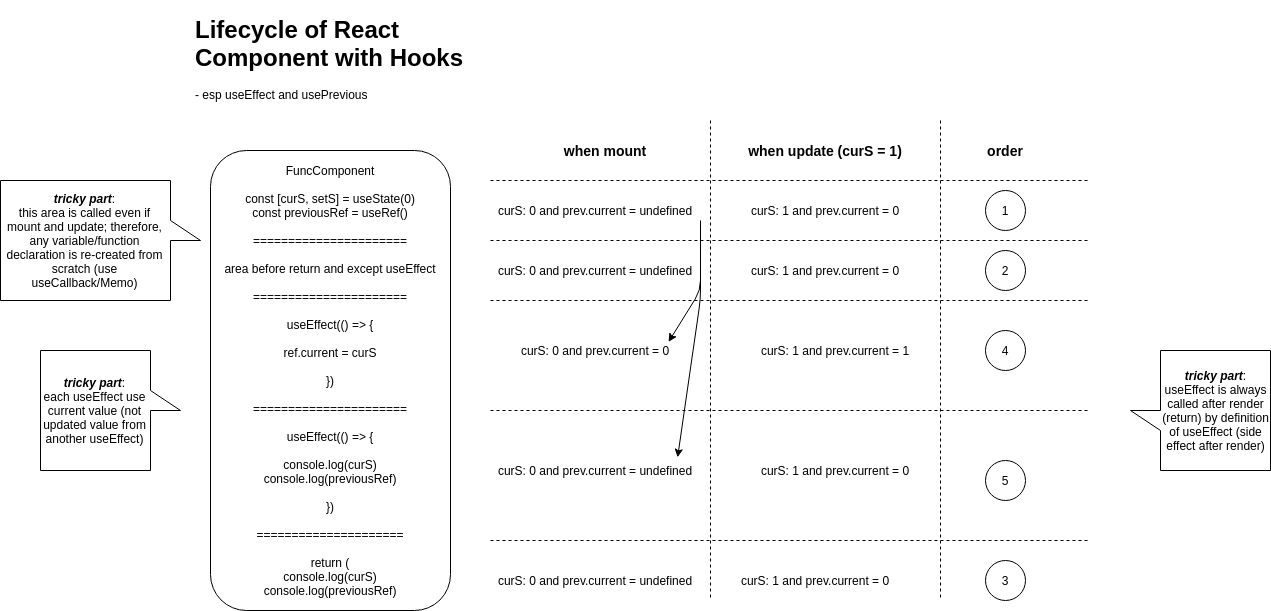

The diagram above was exported from draw.io. Its source (the exported page's mxGraphModel, read from the mxfile embedded in the PNG):
<mxGraphModel dx="2246" dy="791" grid="1" gridSize="10" guides="1" tooltips="1" connect="1" arrows="1" fold="1" page="1" pageScale="1" pageWidth="850" pageHeight="1100" math="0" shadow="0">
  <root>
    <mxCell id="0" />
    <mxCell id="1" parent="0" />
    <mxCell id="59gJDTFUEl5am8DvoNlJ-1" value="&lt;h1&gt;Lifecycle of React Component with Hooks&lt;/h1&gt;&lt;p&gt;- esp useEffect and usePrevious&lt;/p&gt;" style="text;html=1;strokeColor=none;fillColor=none;spacing=5;spacingTop=-20;whiteSpace=wrap;overflow=hidden;rounded=0;" vertex="1" parent="1">
      <mxGeometry x="20" y="10" width="300" height="120" as="geometry" />
    </mxCell>
    <mxCell id="59gJDTFUEl5am8DvoNlJ-2" value="FuncComponent&lt;br&gt;&lt;br&gt;const [curS, setS] = useState(0)&lt;br&gt;const previousRef = useRef()&lt;br&gt;&lt;br&gt;======================&lt;br&gt;&lt;br&gt;area before return and except useEffect&lt;br&gt;&lt;br&gt;======================&lt;br&gt;&lt;br&gt;useEffect(() =&amp;gt; {&lt;br&gt;&lt;br&gt;ref.current = curS&lt;br&gt;&lt;br&gt;})&lt;br&gt;&lt;br&gt;======================&lt;br&gt;&lt;br&gt;useEffect(() =&amp;gt; {&lt;br&gt;&lt;br&gt;console.log(curS)&lt;br&gt;console.log(previousRef)&lt;br&gt;&lt;br&gt;})&lt;br&gt;&lt;br&gt;=====================&lt;br&gt;&lt;br&gt;return (&lt;br&gt;console.log(curS)&lt;br&gt;console.log(previousRef)" style="rounded=1;whiteSpace=wrap;html=1;" vertex="1" parent="1">
      <mxGeometry x="40" y="150" width="240" height="460" as="geometry" />
    </mxCell>
    <mxCell id="59gJDTFUEl5am8DvoNlJ-4" value="" style="endArrow=none;dashed=1;html=1;" edge="1" parent="1">
      <mxGeometry width="50" height="50" relative="1" as="geometry">
        <mxPoint x="320" y="240" as="sourcePoint" />
        <mxPoint x="920" y="240" as="targetPoint" />
      </mxGeometry>
    </mxCell>
    <mxCell id="59gJDTFUEl5am8DvoNlJ-5" value="" style="endArrow=none;dashed=1;html=1;" edge="1" parent="1">
      <mxGeometry width="50" height="50" relative="1" as="geometry">
        <mxPoint x="320" y="410" as="sourcePoint" />
        <mxPoint x="920" y="410" as="targetPoint" />
      </mxGeometry>
    </mxCell>
    <mxCell id="59gJDTFUEl5am8DvoNlJ-6" value="" style="endArrow=none;dashed=1;html=1;" edge="1" parent="1">
      <mxGeometry width="50" height="50" relative="1" as="geometry">
        <mxPoint x="320" y="540" as="sourcePoint" />
        <mxPoint x="920" y="540" as="targetPoint" />
      </mxGeometry>
    </mxCell>
    <mxCell id="59gJDTFUEl5am8DvoNlJ-7" value="" style="endArrow=none;dashed=1;html=1;" edge="1" parent="1">
      <mxGeometry width="50" height="50" relative="1" as="geometry">
        <mxPoint x="320" y="180" as="sourcePoint" />
        <mxPoint x="920" y="180" as="targetPoint" />
      </mxGeometry>
    </mxCell>
    <mxCell id="59gJDTFUEl5am8DvoNlJ-8" value="" style="endArrow=none;dashed=1;html=1;" edge="1" parent="1">
      <mxGeometry width="50" height="50" relative="1" as="geometry">
        <mxPoint x="540" y="120" as="sourcePoint" />
        <mxPoint x="540" y="600" as="targetPoint" />
      </mxGeometry>
    </mxCell>
    <mxCell id="59gJDTFUEl5am8DvoNlJ-9" value="&lt;font style=&quot;font-size: 14px&quot;&gt;&lt;b&gt;when mount&lt;/b&gt;&lt;/font&gt;" style="text;html=1;strokeColor=none;fillColor=none;align=center;verticalAlign=middle;whiteSpace=wrap;rounded=0;" vertex="1" parent="1">
      <mxGeometry x="330" y="140" width="210" height="20" as="geometry" />
    </mxCell>
    <mxCell id="59gJDTFUEl5am8DvoNlJ-10" value="&lt;font style=&quot;font-size: 14px&quot;&gt;&lt;b&gt;when update (curS = 1)&lt;/b&gt;&lt;/font&gt;" style="text;html=1;strokeColor=none;fillColor=none;align=center;verticalAlign=middle;whiteSpace=wrap;rounded=0;" vertex="1" parent="1">
      <mxGeometry x="550" y="140" width="210" height="20" as="geometry" />
    </mxCell>
    <mxCell id="59gJDTFUEl5am8DvoNlJ-11" value="" style="endArrow=none;dashed=1;html=1;" edge="1" parent="1">
      <mxGeometry width="50" height="50" relative="1" as="geometry">
        <mxPoint x="770" y="120" as="sourcePoint" />
        <mxPoint x="770" y="600" as="targetPoint" />
      </mxGeometry>
    </mxCell>
    <mxCell id="59gJDTFUEl5am8DvoNlJ-12" value="&lt;span style=&quot;font-size: 14px&quot;&gt;&lt;b&gt;order&lt;/b&gt;&lt;/span&gt;" style="text;html=1;strokeColor=none;fillColor=none;align=center;verticalAlign=middle;whiteSpace=wrap;rounded=0;" vertex="1" parent="1">
      <mxGeometry x="780" y="140" width="110" height="20" as="geometry" />
    </mxCell>
    <mxCell id="59gJDTFUEl5am8DvoNlJ-14" value="1" style="ellipse;whiteSpace=wrap;html=1;aspect=fixed;" vertex="1" parent="1">
      <mxGeometry x="815" y="190" width="40" height="40" as="geometry" />
    </mxCell>
    <mxCell id="59gJDTFUEl5am8DvoNlJ-15" value="2" style="ellipse;whiteSpace=wrap;html=1;aspect=fixed;" vertex="1" parent="1">
      <mxGeometry x="815" y="250" width="40" height="40" as="geometry" />
    </mxCell>
    <mxCell id="59gJDTFUEl5am8DvoNlJ-17" value="" style="endArrow=none;dashed=1;html=1;" edge="1" parent="1">
      <mxGeometry width="50" height="50" relative="1" as="geometry">
        <mxPoint x="320" y="300" as="sourcePoint" />
        <mxPoint x="920" y="300" as="targetPoint" />
      </mxGeometry>
    </mxCell>
    <mxCell id="59gJDTFUEl5am8DvoNlJ-18" value="3" style="ellipse;whiteSpace=wrap;html=1;aspect=fixed;" vertex="1" parent="1">
      <mxGeometry x="815" y="560" width="40" height="40" as="geometry" />
    </mxCell>
    <mxCell id="59gJDTFUEl5am8DvoNlJ-19" value="4" style="ellipse;whiteSpace=wrap;html=1;aspect=fixed;" vertex="1" parent="1">
      <mxGeometry x="815" y="330" width="40" height="40" as="geometry" />
    </mxCell>
    <mxCell id="59gJDTFUEl5am8DvoNlJ-20" value="5" style="ellipse;whiteSpace=wrap;html=1;aspect=fixed;" vertex="1" parent="1">
      <mxGeometry x="815" y="460" width="40" height="40" as="geometry" />
    </mxCell>
    <mxCell id="59gJDTFUEl5am8DvoNlJ-21" value="curS: 0 and prev.current = undefined" style="text;html=1;strokeColor=none;fillColor=none;align=center;verticalAlign=middle;whiteSpace=wrap;rounded=0;" vertex="1" parent="1">
      <mxGeometry x="320" y="200" width="210" height="20" as="geometry" />
    </mxCell>
    <mxCell id="59gJDTFUEl5am8DvoNlJ-22" value="curS: 0 and prev.current = undefined" style="text;html=1;strokeColor=none;fillColor=none;align=center;verticalAlign=middle;whiteSpace=wrap;rounded=0;" vertex="1" parent="1">
      <mxGeometry x="320" y="260" width="210" height="20" as="geometry" />
    </mxCell>
    <mxCell id="59gJDTFUEl5am8DvoNlJ-23" value="curS: 0 and prev.current = undefined" style="text;html=1;strokeColor=none;fillColor=none;align=center;verticalAlign=middle;whiteSpace=wrap;rounded=0;" vertex="1" parent="1">
      <mxGeometry x="320" y="570" width="210" height="20" as="geometry" />
    </mxCell>
    <mxCell id="59gJDTFUEl5am8DvoNlJ-24" value="curS: 0 and prev.current = 0" style="text;html=1;strokeColor=none;fillColor=none;align=center;verticalAlign=middle;whiteSpace=wrap;rounded=0;" vertex="1" parent="1">
      <mxGeometry x="320" y="340" width="210" height="20" as="geometry" />
    </mxCell>
    <mxCell id="59gJDTFUEl5am8DvoNlJ-25" value="curS: 0 and prev.current = undefined" style="text;html=1;strokeColor=none;fillColor=none;align=center;verticalAlign=middle;whiteSpace=wrap;rounded=0;" vertex="1" parent="1">
      <mxGeometry x="320" y="460" width="210" height="20" as="geometry" />
    </mxCell>
    <mxCell id="59gJDTFUEl5am8DvoNlJ-26" value="&lt;b&gt;&lt;i&gt;tricky part&lt;/i&gt;&lt;/b&gt;:&lt;br&gt;each useEffect use current value (not updated value from another useEffect)" style="shape=callout;whiteSpace=wrap;html=1;perimeter=calloutPerimeter;direction=north;" vertex="1" parent="1">
      <mxGeometry x="-130" y="350" width="140" height="120" as="geometry" />
    </mxCell>
    <mxCell id="59gJDTFUEl5am8DvoNlJ-27" value="curS: 1 and prev.current = 0" style="text;html=1;strokeColor=none;fillColor=none;align=center;verticalAlign=middle;whiteSpace=wrap;rounded=0;" vertex="1" parent="1">
      <mxGeometry x="550" y="200" width="210" height="20" as="geometry" />
    </mxCell>
    <mxCell id="59gJDTFUEl5am8DvoNlJ-28" value="curS: 1 and prev.current = 0" style="text;html=1;strokeColor=none;fillColor=none;align=center;verticalAlign=middle;whiteSpace=wrap;rounded=0;" vertex="1" parent="1">
      <mxGeometry x="550" y="260" width="210" height="20" as="geometry" />
    </mxCell>
    <mxCell id="59gJDTFUEl5am8DvoNlJ-29" value="curS: 1 and prev.current = 0" style="text;html=1;strokeColor=none;fillColor=none;align=center;verticalAlign=middle;whiteSpace=wrap;rounded=0;" vertex="1" parent="1">
      <mxGeometry x="540" y="570" width="210" height="20" as="geometry" />
    </mxCell>
    <mxCell id="59gJDTFUEl5am8DvoNlJ-30" value="curS: 1 and prev.current = 1" style="text;html=1;strokeColor=none;fillColor=none;align=center;verticalAlign=middle;whiteSpace=wrap;rounded=0;" vertex="1" parent="1">
      <mxGeometry x="560" y="340" width="210" height="20" as="geometry" />
    </mxCell>
    <mxCell id="59gJDTFUEl5am8DvoNlJ-31" value="curS: 1 and prev.current = 0" style="text;html=1;strokeColor=none;fillColor=none;align=center;verticalAlign=middle;whiteSpace=wrap;rounded=0;" vertex="1" parent="1">
      <mxGeometry x="560" y="460" width="210" height="20" as="geometry" />
    </mxCell>
    <mxCell id="59gJDTFUEl5am8DvoNlJ-32" value="&lt;b&gt;&lt;i&gt;tricky part&lt;/i&gt;&lt;/b&gt;:&lt;br&gt;this area is called even if mount and update; therefore, any variable/function declaration is re-created from scratch (use useCallback/Memo)" style="shape=callout;whiteSpace=wrap;html=1;perimeter=calloutPerimeter;direction=north;" vertex="1" parent="1">
      <mxGeometry x="-170" y="180" width="200" height="120" as="geometry" />
    </mxCell>
    <mxCell id="59gJDTFUEl5am8DvoNlJ-35" value="&lt;b&gt;&lt;i&gt;tricky part&lt;/i&gt;&lt;/b&gt;:&lt;br&gt;useEffect is always called after render (return) by definition of useEffect (side effect after render)" style="shape=callout;whiteSpace=wrap;html=1;perimeter=calloutPerimeter;direction=south;" vertex="1" parent="1">
      <mxGeometry x="960" y="350" width="140" height="120" as="geometry" />
    </mxCell>
    <mxCell id="59gJDTFUEl5am8DvoNlJ-39" value="" style="endArrow=classic;html=1;entryX=0.848;entryY=0.068;entryDx=0;entryDy=0;entryPerimeter=0;exitX=1;exitY=1;exitDx=0;exitDy=0;" edge="1" parent="1" source="59gJDTFUEl5am8DvoNlJ-21" target="59gJDTFUEl5am8DvoNlJ-24">
      <mxGeometry width="50" height="50" relative="1" as="geometry">
        <mxPoint x="530" y="320" as="sourcePoint" />
        <mxPoint x="580" y="270" as="targetPoint" />
        <Array as="points">
          <mxPoint x="530" y="290" />
        </Array>
      </mxGeometry>
    </mxCell>
    <mxCell id="59gJDTFUEl5am8DvoNlJ-40" value="" style="endArrow=classic;html=1;entryX=0.891;entryY=-0.159;entryDx=0;entryDy=0;entryPerimeter=0;exitX=1;exitY=1;exitDx=0;exitDy=0;" edge="1" parent="1" target="59gJDTFUEl5am8DvoNlJ-25">
      <mxGeometry width="50" height="50" relative="1" as="geometry">
        <mxPoint x="530" y="228.64" as="sourcePoint" />
        <mxPoint x="498.0799999999999" y="350" as="targetPoint" />
        <Array as="points">
          <mxPoint x="530" y="298.64" />
        </Array>
      </mxGeometry>
    </mxCell>
  </root>
</mxGraphModel>